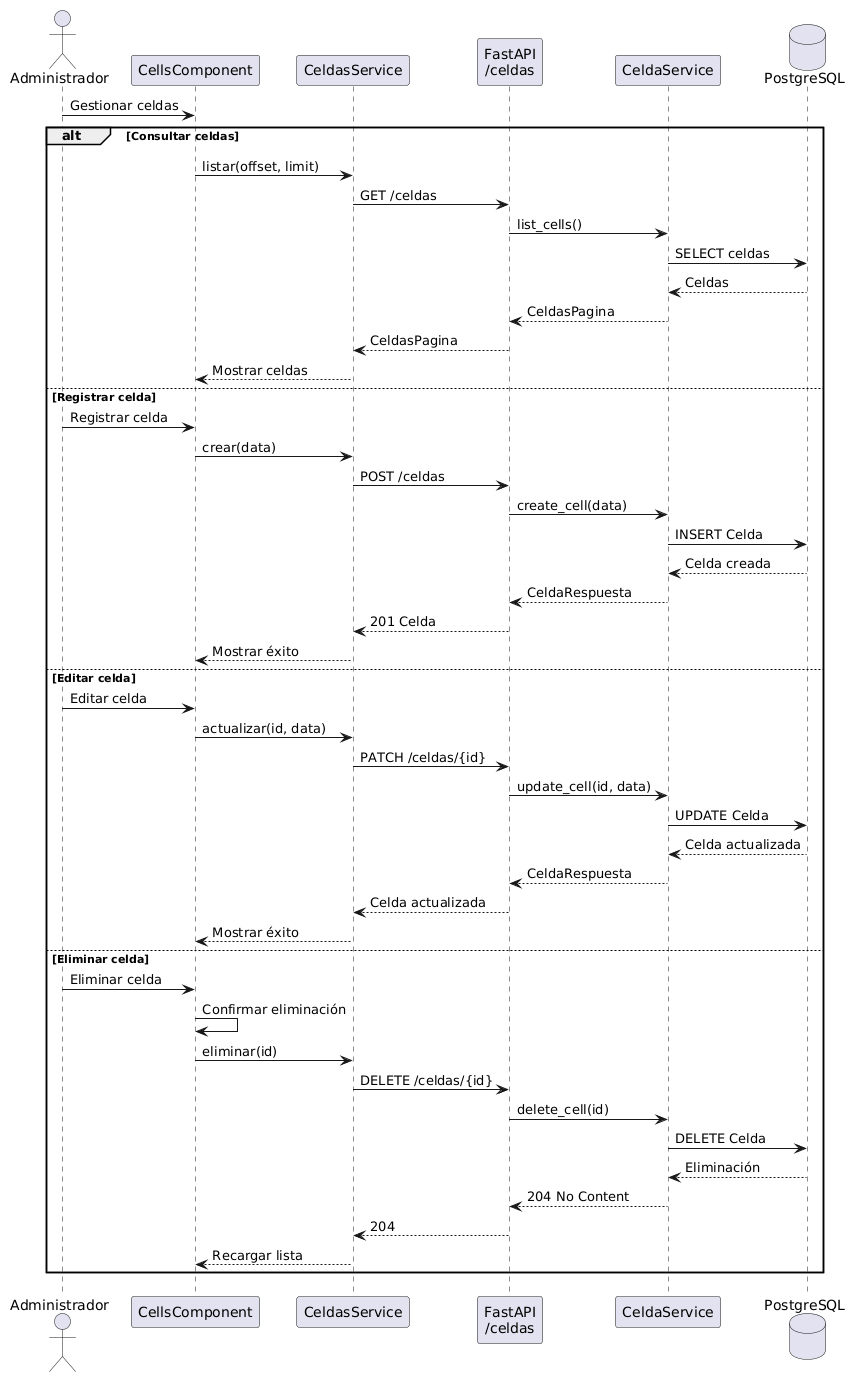

The diagram above was rendered by PlantUML. Its source (embedded in the PNG):
@startuml
actor Administrador as A

participant "CellsComponent" as UI
participant "CeldasService" as CS
participant "FastAPI\n/celdas" as API
participant "CeldaService" as Service
database "PostgreSQL" as DB

A -> UI : Gestionar celdas

alt Consultar celdas

    UI -> CS : listar(offset, limit)
    CS -> API : GET /celdas
    API -> Service : list_cells()
    Service -> DB : SELECT celdas
    DB --> Service : Celdas
    Service --> API : CeldasPagina
    API --> CS : CeldasPagina
    CS --> UI : Mostrar celdas

else Registrar celda

    A -> UI : Registrar celda
    UI -> CS : crear(data)
    CS -> API : POST /celdas
    API -> Service : create_cell(data)
    Service -> DB : INSERT Celda
    DB --> Service : Celda creada
    Service --> API : CeldaRespuesta
    API --> CS : 201 Celda
    CS --> UI : Mostrar éxito

else Editar celda

    A -> UI : Editar celda
    UI -> CS : actualizar(id, data)
    CS -> API : PATCH /celdas/{id}
    API -> Service : update_cell(id, data)
    Service -> DB : UPDATE Celda
    DB --> Service : Celda actualizada
    Service --> API : CeldaRespuesta
    API --> CS : Celda actualizada
    CS --> UI : Mostrar éxito

else Eliminar celda

    A -> UI : Eliminar celda
    UI -> UI : Confirmar eliminación

    UI -> CS : eliminar(id)
    CS -> API : DELETE /celdas/{id}
    API -> Service : delete_cell(id)
    Service -> DB : DELETE Celda
    DB --> Service : Eliminación

    Service --> API : 204 No Content
    API --> CS : 204
    CS --> UI : Recargar lista

end
@enduml